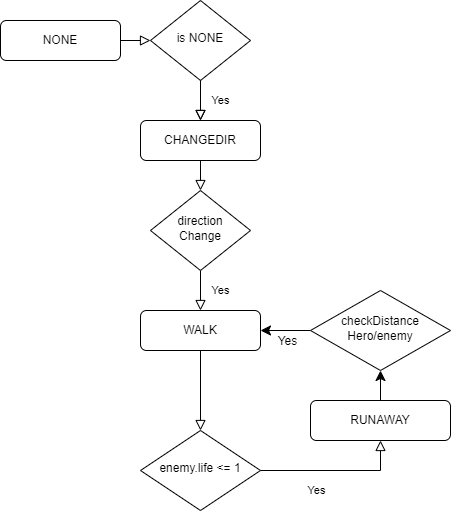

The diagram above was exported from draw.io. Its source (the exported page's mxGraphModel, read from the mxfile embedded in the PNG):
<mxGraphModel dx="1249" dy="539" grid="1" gridSize="10" guides="1" tooltips="1" connect="1" arrows="1" fold="1" page="1" pageScale="1" pageWidth="827" pageHeight="1169" math="0" shadow="0">
  <root>
    <mxCell id="WIyWlLk6GJQsqaUBKTNV-0" />
    <mxCell id="WIyWlLk6GJQsqaUBKTNV-1" parent="WIyWlLk6GJQsqaUBKTNV-0" />
    <mxCell id="WIyWlLk6GJQsqaUBKTNV-2" value="" style="rounded=0;html=1;jettySize=auto;orthogonalLoop=1;fontSize=11;endArrow=block;endFill=0;endSize=8;strokeWidth=1;shadow=0;labelBackgroundColor=none;edgeStyle=orthogonalEdgeStyle;" parent="WIyWlLk6GJQsqaUBKTNV-1" source="WIyWlLk6GJQsqaUBKTNV-3" target="WIyWlLk6GJQsqaUBKTNV-6" edge="1">
      <mxGeometry relative="1" as="geometry" />
    </mxCell>
    <mxCell id="WIyWlLk6GJQsqaUBKTNV-3" value="NONE" style="rounded=1;whiteSpace=wrap;html=1;fontSize=12;glass=0;strokeWidth=1;shadow=0;" parent="WIyWlLk6GJQsqaUBKTNV-1" vertex="1">
      <mxGeometry x="60" y="80" width="120" height="40" as="geometry" />
    </mxCell>
    <mxCell id="WIyWlLk6GJQsqaUBKTNV-5" value="Yes" style="edgeStyle=orthogonalEdgeStyle;rounded=0;html=1;jettySize=auto;orthogonalLoop=1;fontSize=11;endArrow=block;endFill=0;endSize=8;strokeWidth=1;shadow=0;labelBackgroundColor=none;" parent="WIyWlLk6GJQsqaUBKTNV-1" source="WIyWlLk6GJQsqaUBKTNV-6" target="WIyWlLk6GJQsqaUBKTNV-7" edge="1">
      <mxGeometry y="20" relative="1" as="geometry">
        <mxPoint as="offset" />
      </mxGeometry>
    </mxCell>
    <mxCell id="WIyWlLk6GJQsqaUBKTNV-6" value="is NONE" style="rhombus;whiteSpace=wrap;html=1;shadow=0;fontFamily=Helvetica;fontSize=12;align=center;strokeWidth=1;spacing=6;spacingTop=-4;" parent="WIyWlLk6GJQsqaUBKTNV-1" vertex="1">
      <mxGeometry x="210" y="60" width="100" height="80" as="geometry" />
    </mxCell>
    <mxCell id="WIyWlLk6GJQsqaUBKTNV-9" value="Yes" style="edgeStyle=orthogonalEdgeStyle;rounded=0;html=1;jettySize=auto;orthogonalLoop=1;fontSize=11;endArrow=block;endFill=0;endSize=8;strokeWidth=1;shadow=0;labelBackgroundColor=none;" parent="WIyWlLk6GJQsqaUBKTNV-1" source="WIyWlLk6GJQsqaUBKTNV-10" target="WIyWlLk6GJQsqaUBKTNV-12" edge="1">
      <mxGeometry y="20" relative="1" as="geometry">
        <mxPoint as="offset" />
      </mxGeometry>
    </mxCell>
    <mxCell id="WIyWlLk6GJQsqaUBKTNV-10" value="direction Change" style="rhombus;whiteSpace=wrap;html=1;shadow=0;fontFamily=Helvetica;fontSize=12;align=center;strokeWidth=1;spacing=6;spacingTop=-4;" parent="WIyWlLk6GJQsqaUBKTNV-1" vertex="1">
      <mxGeometry x="210" y="250" width="100" height="80" as="geometry" />
    </mxCell>
    <mxCell id="WIyWlLk6GJQsqaUBKTNV-12" value="WALK" style="rounded=1;whiteSpace=wrap;html=1;fontSize=12;glass=0;strokeWidth=1;shadow=0;" parent="WIyWlLk6GJQsqaUBKTNV-1" vertex="1">
      <mxGeometry x="200" y="370" width="120" height="40" as="geometry" />
    </mxCell>
    <mxCell id="w0fltFTN9FXMNWCR5sUg-1" value="" style="rounded=0;html=1;jettySize=auto;orthogonalLoop=1;fontSize=11;endArrow=block;endFill=0;endSize=8;strokeWidth=1;shadow=0;labelBackgroundColor=none;edgeStyle=orthogonalEdgeStyle;" parent="WIyWlLk6GJQsqaUBKTNV-1" source="WIyWlLk6GJQsqaUBKTNV-6" target="WIyWlLk6GJQsqaUBKTNV-7" edge="1">
      <mxGeometry y="20" relative="1" as="geometry">
        <mxPoint as="offset" />
        <mxPoint x="150" y="210" as="sourcePoint" />
        <mxPoint x="260" y="260" as="targetPoint" />
      </mxGeometry>
    </mxCell>
    <mxCell id="WIyWlLk6GJQsqaUBKTNV-7" value="CHANGEDIR" style="rounded=1;whiteSpace=wrap;html=1;fontSize=12;glass=0;strokeWidth=1;shadow=0;" parent="WIyWlLk6GJQsqaUBKTNV-1" vertex="1">
      <mxGeometry x="200" y="180" width="120" height="40" as="geometry" />
    </mxCell>
    <mxCell id="w0fltFTN9FXMNWCR5sUg-3" value="enemy.life &amp;lt;= 1" style="rhombus;whiteSpace=wrap;html=1;shadow=0;fontFamily=Helvetica;fontSize=12;align=center;strokeWidth=1;spacing=6;spacingTop=-4;" parent="WIyWlLk6GJQsqaUBKTNV-1" vertex="1">
      <mxGeometry x="200" y="490" width="120" height="80" as="geometry" />
    </mxCell>
    <mxCell id="w0fltFTN9FXMNWCR5sUg-5" value="" style="rounded=0;html=1;jettySize=auto;orthogonalLoop=1;fontSize=11;endArrow=block;endFill=0;endSize=8;strokeWidth=1;shadow=0;labelBackgroundColor=none;edgeStyle=orthogonalEdgeStyle;exitX=0.5;exitY=1;exitDx=0;exitDy=0;entryX=0.5;entryY=0;entryDx=0;entryDy=0;" parent="WIyWlLk6GJQsqaUBKTNV-1" source="WIyWlLk6GJQsqaUBKTNV-12" target="w0fltFTN9FXMNWCR5sUg-3" edge="1">
      <mxGeometry y="20" relative="1" as="geometry">
        <mxPoint as="offset" />
        <mxPoint x="92.20000000000002" y="440" as="sourcePoint" />
        <mxPoint x="260" y="550" as="targetPoint" />
        <Array as="points" />
      </mxGeometry>
    </mxCell>
    <mxCell id="w0fltFTN9FXMNWCR5sUg-7" value="" style="rounded=0;html=1;jettySize=auto;orthogonalLoop=1;fontSize=11;endArrow=block;endFill=0;endSize=8;strokeWidth=1;shadow=0;labelBackgroundColor=none;edgeStyle=orthogonalEdgeStyle;exitX=0.5;exitY=1;exitDx=0;exitDy=0;entryX=0.5;entryY=0;entryDx=0;entryDy=0;" parent="WIyWlLk6GJQsqaUBKTNV-1" source="WIyWlLk6GJQsqaUBKTNV-7" target="WIyWlLk6GJQsqaUBKTNV-10" edge="1">
      <mxGeometry relative="1" as="geometry">
        <mxPoint x="420" y="240" as="sourcePoint" />
        <mxPoint x="420" y="300" as="targetPoint" />
        <Array as="points">
          <mxPoint x="260" y="240" />
          <mxPoint x="260" y="240" />
        </Array>
      </mxGeometry>
    </mxCell>
    <mxCell id="w0fltFTN9FXMNWCR5sUg-12" value="Yes" style="edgeStyle=orthogonalEdgeStyle;rounded=0;html=1;jettySize=auto;orthogonalLoop=1;fontSize=11;endArrow=block;endFill=0;endSize=8;strokeWidth=1;shadow=0;labelBackgroundColor=none;exitX=1;exitY=0.5;exitDx=0;exitDy=0;entryX=0.5;entryY=1;entryDx=0;entryDy=0;" parent="WIyWlLk6GJQsqaUBKTNV-1" source="w0fltFTN9FXMNWCR5sUg-3" target="w0fltFTN9FXMNWCR5sUg-13" edge="1">
      <mxGeometry x="-0.25" y="-20" relative="1" as="geometry">
        <mxPoint as="offset" />
        <mxPoint x="330" y="480" as="sourcePoint" />
        <mxPoint x="540" y="490" as="targetPoint" />
        <Array as="points">
          <mxPoint x="440" y="530" />
        </Array>
      </mxGeometry>
    </mxCell>
    <mxCell id="w0fltFTN9FXMNWCR5sUg-20" value="" style="edgeStyle=none;curved=1;rounded=0;orthogonalLoop=1;jettySize=auto;html=1;fontSize=12;startSize=8;endSize=8;" parent="WIyWlLk6GJQsqaUBKTNV-1" source="w0fltFTN9FXMNWCR5sUg-13" target="w0fltFTN9FXMNWCR5sUg-14" edge="1">
      <mxGeometry relative="1" as="geometry" />
    </mxCell>
    <mxCell id="w0fltFTN9FXMNWCR5sUg-13" value="RUNAWAY" style="rounded=1;whiteSpace=wrap;html=1;fontSize=12;glass=0;strokeWidth=1;shadow=0;" parent="WIyWlLk6GJQsqaUBKTNV-1" vertex="1">
      <mxGeometry x="370" y="460" width="140" height="40" as="geometry" />
    </mxCell>
    <mxCell id="w0fltFTN9FXMNWCR5sUg-16" style="edgeStyle=none;curved=1;rounded=0;orthogonalLoop=1;jettySize=auto;html=1;fontSize=12;startSize=8;endSize=8;entryX=1;entryY=0.5;entryDx=0;entryDy=0;" parent="WIyWlLk6GJQsqaUBKTNV-1" source="w0fltFTN9FXMNWCR5sUg-14" target="WIyWlLk6GJQsqaUBKTNV-12" edge="1">
      <mxGeometry relative="1" as="geometry">
        <mxPoint x="330" y="390" as="targetPoint" />
      </mxGeometry>
    </mxCell>
    <mxCell id="w0fltFTN9FXMNWCR5sUg-18" value="Yes" style="edgeLabel;html=1;align=center;verticalAlign=middle;resizable=0;points=[];fontSize=12;" parent="w0fltFTN9FXMNWCR5sUg-16" vertex="1" connectable="0">
      <mxGeometry x="-0.045" y="2" relative="1" as="geometry">
        <mxPoint y="8" as="offset" />
      </mxGeometry>
    </mxCell>
    <mxCell id="w0fltFTN9FXMNWCR5sUg-14" value="checkDistance Hero/enemy" style="rhombus;whiteSpace=wrap;html=1;shadow=0;fontFamily=Helvetica;fontSize=12;align=center;strokeWidth=1;spacing=6;spacingTop=-4;" parent="WIyWlLk6GJQsqaUBKTNV-1" vertex="1">
      <mxGeometry x="370" y="350" width="140" height="80" as="geometry" />
    </mxCell>
  </root>
</mxGraphModel>